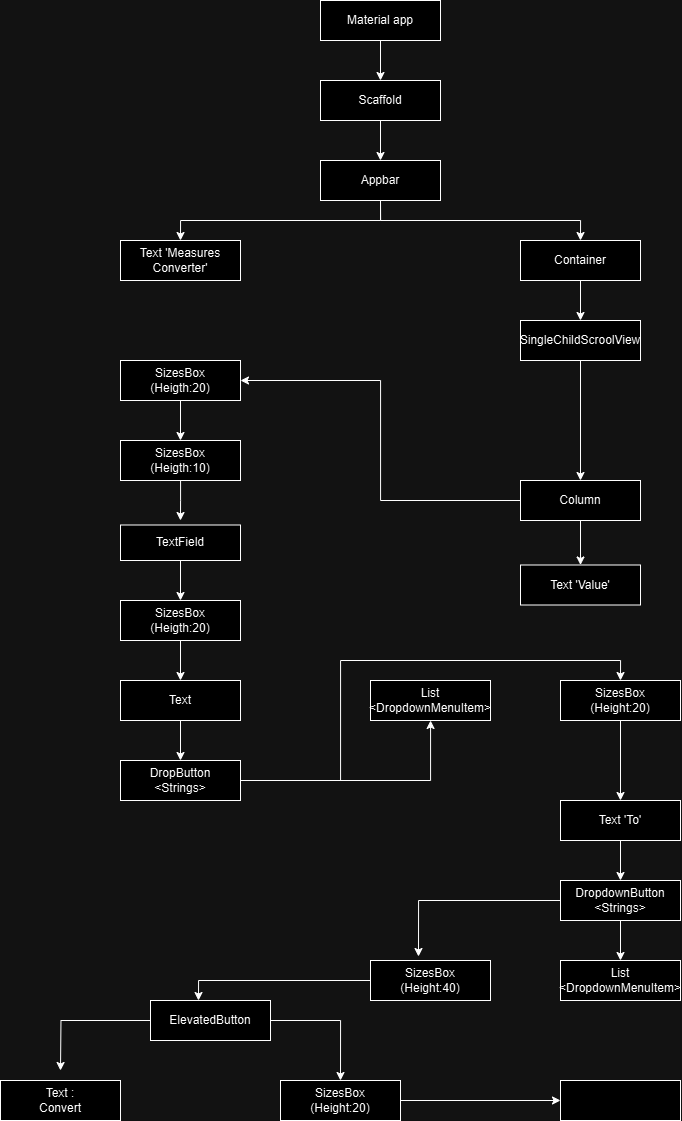

The diagram above was exported from draw.io. Its source (the exported page's mxGraphModel, read from the mxfile embedded in the PNG):
<mxGraphModel dx="1163" dy="580" grid="1" gridSize="10" guides="1" tooltips="1" connect="1" arrows="1" fold="1" page="1" pageScale="1" pageWidth="827" pageHeight="1169" math="0" shadow="0">
  <root>
    <mxCell id="0" />
    <mxCell id="1" parent="0" />
    <mxCell id="TaFJLhj6MyY-MUqyZzGC-25" style="edgeStyle=orthogonalEdgeStyle;rounded=0;orthogonalLoop=1;jettySize=auto;html=1;exitX=0.5;exitY=1;exitDx=0;exitDy=0;entryX=0.5;entryY=0;entryDx=0;entryDy=0;" edge="1" parent="1" source="TaFJLhj6MyY-MUqyZzGC-1" target="TaFJLhj6MyY-MUqyZzGC-2">
      <mxGeometry relative="1" as="geometry" />
    </mxCell>
    <mxCell id="TaFJLhj6MyY-MUqyZzGC-1" value="Material app" style="rounded=0;whiteSpace=wrap;html=1;" vertex="1" parent="1">
      <mxGeometry x="360" width="120" height="40" as="geometry" />
    </mxCell>
    <mxCell id="TaFJLhj6MyY-MUqyZzGC-26" style="edgeStyle=orthogonalEdgeStyle;rounded=0;orthogonalLoop=1;jettySize=auto;html=1;exitX=0.5;exitY=1;exitDx=0;exitDy=0;entryX=0.5;entryY=0;entryDx=0;entryDy=0;" edge="1" parent="1" source="TaFJLhj6MyY-MUqyZzGC-2" target="TaFJLhj6MyY-MUqyZzGC-4">
      <mxGeometry relative="1" as="geometry" />
    </mxCell>
    <mxCell id="TaFJLhj6MyY-MUqyZzGC-2" value="Scaffold" style="rounded=0;whiteSpace=wrap;html=1;" vertex="1" parent="1">
      <mxGeometry x="360" y="80" width="120" height="40" as="geometry" />
    </mxCell>
    <mxCell id="TaFJLhj6MyY-MUqyZzGC-27" style="edgeStyle=orthogonalEdgeStyle;rounded=0;orthogonalLoop=1;jettySize=auto;html=1;exitX=0.5;exitY=1;exitDx=0;exitDy=0;entryX=0.5;entryY=0;entryDx=0;entryDy=0;" edge="1" parent="1" source="TaFJLhj6MyY-MUqyZzGC-4" target="TaFJLhj6MyY-MUqyZzGC-6">
      <mxGeometry relative="1" as="geometry" />
    </mxCell>
    <mxCell id="TaFJLhj6MyY-MUqyZzGC-28" style="edgeStyle=orthogonalEdgeStyle;rounded=0;orthogonalLoop=1;jettySize=auto;html=1;exitX=0.5;exitY=1;exitDx=0;exitDy=0;entryX=0.5;entryY=0;entryDx=0;entryDy=0;" edge="1" parent="1" source="TaFJLhj6MyY-MUqyZzGC-4" target="TaFJLhj6MyY-MUqyZzGC-7">
      <mxGeometry relative="1" as="geometry" />
    </mxCell>
    <mxCell id="TaFJLhj6MyY-MUqyZzGC-4" value="Appbar" style="rounded=0;whiteSpace=wrap;html=1;" vertex="1" parent="1">
      <mxGeometry x="360" y="160" width="120" height="40" as="geometry" />
    </mxCell>
    <mxCell id="TaFJLhj6MyY-MUqyZzGC-30" style="edgeStyle=orthogonalEdgeStyle;rounded=0;orthogonalLoop=1;jettySize=auto;html=1;entryX=0.5;entryY=0;entryDx=0;entryDy=0;" edge="1" parent="1" source="TaFJLhj6MyY-MUqyZzGC-6" target="TaFJLhj6MyY-MUqyZzGC-10">
      <mxGeometry relative="1" as="geometry" />
    </mxCell>
    <mxCell id="TaFJLhj6MyY-MUqyZzGC-6" value="Container" style="rounded=0;whiteSpace=wrap;html=1;" vertex="1" parent="1">
      <mxGeometry x="560" y="240" width="120" height="40" as="geometry" />
    </mxCell>
    <mxCell id="TaFJLhj6MyY-MUqyZzGC-7" value="Text 'Measures Converter'" style="rounded=0;whiteSpace=wrap;html=1;" vertex="1" parent="1">
      <mxGeometry x="160" y="240" width="120" height="40" as="geometry" />
    </mxCell>
    <mxCell id="TaFJLhj6MyY-MUqyZzGC-33" style="edgeStyle=orthogonalEdgeStyle;rounded=0;orthogonalLoop=1;jettySize=auto;html=1;entryX=0.5;entryY=0;entryDx=0;entryDy=0;" edge="1" parent="1" source="TaFJLhj6MyY-MUqyZzGC-8" target="TaFJLhj6MyY-MUqyZzGC-15">
      <mxGeometry relative="1" as="geometry" />
    </mxCell>
    <mxCell id="TaFJLhj6MyY-MUqyZzGC-34" style="edgeStyle=orthogonalEdgeStyle;rounded=0;orthogonalLoop=1;jettySize=auto;html=1;entryX=1;entryY=0.5;entryDx=0;entryDy=0;" edge="1" parent="1" source="TaFJLhj6MyY-MUqyZzGC-8" target="TaFJLhj6MyY-MUqyZzGC-14">
      <mxGeometry relative="1" as="geometry" />
    </mxCell>
    <mxCell id="TaFJLhj6MyY-MUqyZzGC-8" value="Column" style="rounded=0;whiteSpace=wrap;html=1;" vertex="1" parent="1">
      <mxGeometry x="560" y="480" width="120" height="40" as="geometry" />
    </mxCell>
    <mxCell id="TaFJLhj6MyY-MUqyZzGC-68" style="edgeStyle=orthogonalEdgeStyle;rounded=0;orthogonalLoop=1;jettySize=auto;html=1;entryX=0.5;entryY=0;entryDx=0;entryDy=0;" edge="1" parent="1" source="TaFJLhj6MyY-MUqyZzGC-10" target="TaFJLhj6MyY-MUqyZzGC-8">
      <mxGeometry relative="1" as="geometry" />
    </mxCell>
    <mxCell id="TaFJLhj6MyY-MUqyZzGC-10" value="SingleChildScroolView" style="rounded=0;whiteSpace=wrap;html=1;" vertex="1" parent="1">
      <mxGeometry x="560" y="320" width="120" height="40" as="geometry" />
    </mxCell>
    <mxCell id="TaFJLhj6MyY-MUqyZzGC-59" style="edgeStyle=orthogonalEdgeStyle;rounded=0;orthogonalLoop=1;jettySize=auto;html=1;entryX=0.5;entryY=0;entryDx=0;entryDy=0;" edge="1" parent="1" source="TaFJLhj6MyY-MUqyZzGC-14" target="TaFJLhj6MyY-MUqyZzGC-24">
      <mxGeometry relative="1" as="geometry" />
    </mxCell>
    <mxCell id="TaFJLhj6MyY-MUqyZzGC-14" value="SizesBox&lt;div&gt;(Heigth:20)&lt;/div&gt;" style="rounded=0;whiteSpace=wrap;html=1;" vertex="1" parent="1">
      <mxGeometry x="160" y="360" width="120" height="40" as="geometry" />
    </mxCell>
    <mxCell id="TaFJLhj6MyY-MUqyZzGC-15" value="Text 'Value'" style="rounded=0;whiteSpace=wrap;html=1;" vertex="1" parent="1">
      <mxGeometry x="560" y="564.5" width="120" height="40" as="geometry" />
    </mxCell>
    <mxCell id="TaFJLhj6MyY-MUqyZzGC-37" style="edgeStyle=orthogonalEdgeStyle;rounded=0;orthogonalLoop=1;jettySize=auto;html=1;" edge="1" parent="1" source="TaFJLhj6MyY-MUqyZzGC-20" target="TaFJLhj6MyY-MUqyZzGC-35">
      <mxGeometry relative="1" as="geometry" />
    </mxCell>
    <mxCell id="TaFJLhj6MyY-MUqyZzGC-64" style="edgeStyle=orthogonalEdgeStyle;rounded=0;orthogonalLoop=1;jettySize=auto;html=1;entryX=0.5;entryY=0;entryDx=0;entryDy=0;" edge="1" parent="1" source="TaFJLhj6MyY-MUqyZzGC-20" target="TaFJLhj6MyY-MUqyZzGC-36">
      <mxGeometry relative="1" as="geometry">
        <Array as="points">
          <mxPoint x="380" y="780" />
          <mxPoint x="380" y="660" />
          <mxPoint x="660" y="660" />
        </Array>
      </mxGeometry>
    </mxCell>
    <mxCell id="TaFJLhj6MyY-MUqyZzGC-20" value="DropButton&lt;div&gt;&amp;lt;Strings&amp;gt;&lt;/div&gt;" style="rounded=0;whiteSpace=wrap;html=1;" vertex="1" parent="1">
      <mxGeometry x="160" y="760" width="120" height="40" as="geometry" />
    </mxCell>
    <mxCell id="TaFJLhj6MyY-MUqyZzGC-63" style="edgeStyle=orthogonalEdgeStyle;rounded=0;orthogonalLoop=1;jettySize=auto;html=1;entryX=0.5;entryY=0;entryDx=0;entryDy=0;" edge="1" parent="1" source="TaFJLhj6MyY-MUqyZzGC-21" target="TaFJLhj6MyY-MUqyZzGC-20">
      <mxGeometry relative="1" as="geometry" />
    </mxCell>
    <mxCell id="TaFJLhj6MyY-MUqyZzGC-21" value="Text" style="rounded=0;whiteSpace=wrap;html=1;" vertex="1" parent="1">
      <mxGeometry x="160" y="680" width="120" height="40" as="geometry" />
    </mxCell>
    <mxCell id="TaFJLhj6MyY-MUqyZzGC-62" style="edgeStyle=orthogonalEdgeStyle;rounded=0;orthogonalLoop=1;jettySize=auto;html=1;entryX=0.5;entryY=0;entryDx=0;entryDy=0;" edge="1" parent="1" source="TaFJLhj6MyY-MUqyZzGC-22" target="TaFJLhj6MyY-MUqyZzGC-21">
      <mxGeometry relative="1" as="geometry" />
    </mxCell>
    <mxCell id="TaFJLhj6MyY-MUqyZzGC-22" value="SizesBox&lt;div&gt;(Heigth:20)&lt;/div&gt;" style="rounded=0;whiteSpace=wrap;html=1;" vertex="1" parent="1">
      <mxGeometry x="160" y="600" width="120" height="40" as="geometry" />
    </mxCell>
    <mxCell id="TaFJLhj6MyY-MUqyZzGC-61" style="edgeStyle=orthogonalEdgeStyle;rounded=0;orthogonalLoop=1;jettySize=auto;html=1;entryX=0.5;entryY=0;entryDx=0;entryDy=0;" edge="1" parent="1" source="TaFJLhj6MyY-MUqyZzGC-23" target="TaFJLhj6MyY-MUqyZzGC-22">
      <mxGeometry relative="1" as="geometry" />
    </mxCell>
    <mxCell id="TaFJLhj6MyY-MUqyZzGC-23" value="TextField" style="rounded=0;whiteSpace=wrap;html=1;" vertex="1" parent="1">
      <mxGeometry x="160" y="524.5" width="120" height="35.5" as="geometry" />
    </mxCell>
    <mxCell id="TaFJLhj6MyY-MUqyZzGC-60" style="edgeStyle=orthogonalEdgeStyle;rounded=0;orthogonalLoop=1;jettySize=auto;html=1;" edge="1" parent="1" source="TaFJLhj6MyY-MUqyZzGC-24">
      <mxGeometry relative="1" as="geometry">
        <mxPoint x="220" y="520" as="targetPoint" />
      </mxGeometry>
    </mxCell>
    <mxCell id="TaFJLhj6MyY-MUqyZzGC-24" value="SizesBox&lt;div&gt;(Heigth:10)&lt;/div&gt;" style="rounded=0;whiteSpace=wrap;html=1;" vertex="1" parent="1">
      <mxGeometry x="160" y="440" width="120" height="40" as="geometry" />
    </mxCell>
    <mxCell id="TaFJLhj6MyY-MUqyZzGC-35" value="List&lt;div&gt;&amp;lt;DropdownMenuItem&amp;gt;&lt;/div&gt;" style="rounded=0;whiteSpace=wrap;html=1;" vertex="1" parent="1">
      <mxGeometry x="410" y="680" width="120" height="40" as="geometry" />
    </mxCell>
    <mxCell id="TaFJLhj6MyY-MUqyZzGC-42" style="edgeStyle=orthogonalEdgeStyle;rounded=0;orthogonalLoop=1;jettySize=auto;html=1;entryX=0.5;entryY=0;entryDx=0;entryDy=0;" edge="1" parent="1" source="TaFJLhj6MyY-MUqyZzGC-36" target="TaFJLhj6MyY-MUqyZzGC-41">
      <mxGeometry relative="1" as="geometry" />
    </mxCell>
    <mxCell id="TaFJLhj6MyY-MUqyZzGC-36" value="SizesBox&lt;div&gt;(Height:20)&lt;/div&gt;" style="rounded=0;whiteSpace=wrap;html=1;" vertex="1" parent="1">
      <mxGeometry x="600" y="680" width="120" height="40" as="geometry" />
    </mxCell>
    <mxCell id="TaFJLhj6MyY-MUqyZzGC-46" style="edgeStyle=orthogonalEdgeStyle;rounded=0;orthogonalLoop=1;jettySize=auto;html=1;exitX=0.5;exitY=1;exitDx=0;exitDy=0;entryX=0.5;entryY=0;entryDx=0;entryDy=0;" edge="1" parent="1" source="TaFJLhj6MyY-MUqyZzGC-41" target="TaFJLhj6MyY-MUqyZzGC-43">
      <mxGeometry relative="1" as="geometry" />
    </mxCell>
    <mxCell id="TaFJLhj6MyY-MUqyZzGC-41" value="Text 'To'" style="rounded=0;whiteSpace=wrap;html=1;" vertex="1" parent="1">
      <mxGeometry x="600" y="800" width="120" height="40" as="geometry" />
    </mxCell>
    <mxCell id="TaFJLhj6MyY-MUqyZzGC-53" style="edgeStyle=orthogonalEdgeStyle;rounded=0;orthogonalLoop=1;jettySize=auto;html=1;entryX=0.5;entryY=0;entryDx=0;entryDy=0;" edge="1" parent="1" source="TaFJLhj6MyY-MUqyZzGC-43" target="TaFJLhj6MyY-MUqyZzGC-47">
      <mxGeometry relative="1" as="geometry" />
    </mxCell>
    <mxCell id="TaFJLhj6MyY-MUqyZzGC-43" value="DropdownButton&lt;div&gt;&amp;lt;Strings&amp;gt;&lt;/div&gt;" style="rounded=0;whiteSpace=wrap;html=1;" vertex="1" parent="1">
      <mxGeometry x="600" y="880" width="120" height="40" as="geometry" />
    </mxCell>
    <mxCell id="TaFJLhj6MyY-MUqyZzGC-44" value="SizesBox&lt;div&gt;(Height:40)&lt;/div&gt;" style="rounded=0;whiteSpace=wrap;html=1;" vertex="1" parent="1">
      <mxGeometry x="410" y="960" width="120" height="40" as="geometry" />
    </mxCell>
    <mxCell id="TaFJLhj6MyY-MUqyZzGC-47" value="List&lt;div&gt;&amp;lt;DropdownMenuItem&amp;gt;&lt;/div&gt;" style="rounded=0;whiteSpace=wrap;html=1;" vertex="1" parent="1">
      <mxGeometry x="600" y="960" width="120" height="40" as="geometry" />
    </mxCell>
    <mxCell id="TaFJLhj6MyY-MUqyZzGC-56" style="edgeStyle=orthogonalEdgeStyle;rounded=0;orthogonalLoop=1;jettySize=auto;html=1;entryX=0.5;entryY=0;entryDx=0;entryDy=0;" edge="1" parent="1" source="TaFJLhj6MyY-MUqyZzGC-48" target="TaFJLhj6MyY-MUqyZzGC-50">
      <mxGeometry relative="1" as="geometry" />
    </mxCell>
    <mxCell id="TaFJLhj6MyY-MUqyZzGC-57" style="edgeStyle=orthogonalEdgeStyle;rounded=0;orthogonalLoop=1;jettySize=auto;html=1;" edge="1" parent="1" source="TaFJLhj6MyY-MUqyZzGC-48">
      <mxGeometry relative="1" as="geometry">
        <mxPoint x="100" y="1070" as="targetPoint" />
      </mxGeometry>
    </mxCell>
    <mxCell id="TaFJLhj6MyY-MUqyZzGC-48" value="ElevatedButton" style="rounded=0;whiteSpace=wrap;html=1;" vertex="1" parent="1">
      <mxGeometry x="190" y="1000" width="120" height="40" as="geometry" />
    </mxCell>
    <mxCell id="TaFJLhj6MyY-MUqyZzGC-58" style="edgeStyle=orthogonalEdgeStyle;rounded=0;orthogonalLoop=1;jettySize=auto;html=1;entryX=0;entryY=0.5;entryDx=0;entryDy=0;" edge="1" parent="1" source="TaFJLhj6MyY-MUqyZzGC-50" target="TaFJLhj6MyY-MUqyZzGC-52">
      <mxGeometry relative="1" as="geometry" />
    </mxCell>
    <mxCell id="TaFJLhj6MyY-MUqyZzGC-50" value="SizesBox&lt;div&gt;(Height:20)&lt;/div&gt;" style="rounded=0;whiteSpace=wrap;html=1;" vertex="1" parent="1">
      <mxGeometry x="320" y="1080" width="120" height="40" as="geometry" />
    </mxCell>
    <mxCell id="TaFJLhj6MyY-MUqyZzGC-51" value="Text :&lt;div&gt;Convert&lt;/div&gt;" style="rounded=0;whiteSpace=wrap;html=1;" vertex="1" parent="1">
      <mxGeometry x="40" y="1080" width="120" height="40" as="geometry" />
    </mxCell>
    <mxCell id="TaFJLhj6MyY-MUqyZzGC-52" value="" style="rounded=0;whiteSpace=wrap;html=1;" vertex="1" parent="1">
      <mxGeometry x="600" y="1080" width="120" height="40" as="geometry" />
    </mxCell>
    <mxCell id="TaFJLhj6MyY-MUqyZzGC-54" style="edgeStyle=orthogonalEdgeStyle;rounded=0;orthogonalLoop=1;jettySize=auto;html=1;entryX=0.4;entryY=-0.1;entryDx=0;entryDy=0;entryPerimeter=0;" edge="1" parent="1" source="TaFJLhj6MyY-MUqyZzGC-43" target="TaFJLhj6MyY-MUqyZzGC-44">
      <mxGeometry relative="1" as="geometry" />
    </mxCell>
    <mxCell id="TaFJLhj6MyY-MUqyZzGC-55" style="edgeStyle=orthogonalEdgeStyle;rounded=0;orthogonalLoop=1;jettySize=auto;html=1;entryX=0.4;entryY=0;entryDx=0;entryDy=0;entryPerimeter=0;" edge="1" parent="1" source="TaFJLhj6MyY-MUqyZzGC-44" target="TaFJLhj6MyY-MUqyZzGC-48">
      <mxGeometry relative="1" as="geometry" />
    </mxCell>
  </root>
</mxGraphModel>